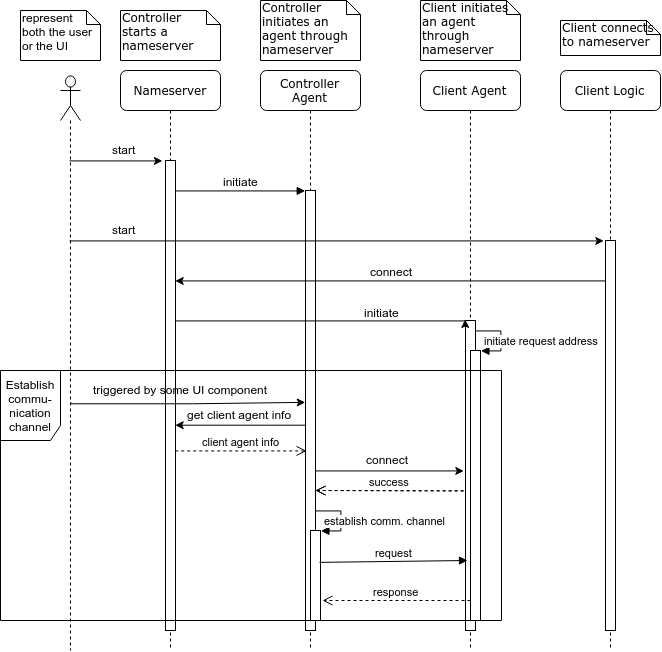

The diagram above was exported from draw.io. Its source (the exported page's mxGraphModel, read from the mxfile embedded in the PNG):
<mxGraphModel dx="1991" dy="1031" grid="1" gridSize="10" guides="1" tooltips="1" connect="1" arrows="1" fold="1" page="1" pageScale="1" pageWidth="1100" pageHeight="850" background="#ffffff" math="0" shadow="0">
  <root>
    <mxCell id="0" />
    <mxCell id="1" parent="0" />
    <mxCell id="7baba1c4bc27f4b0-2" value="Controller Agent" style="shape=umlLifeline;perimeter=lifelinePerimeter;whiteSpace=wrap;html=1;container=1;collapsible=0;recursiveResize=0;outlineConnect=0;rounded=1;shadow=0;comic=0;labelBackgroundColor=none;strokeColor=#000000;strokeWidth=1;fillColor=#FFFFFF;fontFamily=Verdana;fontSize=12;fontColor=#000000;align=center;" parent="1" vertex="1">
      <mxGeometry x="500" y="70" width="100" height="580" as="geometry" />
    </mxCell>
    <mxCell id="7baba1c4bc27f4b0-10" value="" style="html=1;points=[];perimeter=orthogonalPerimeter;rounded=0;shadow=0;comic=0;labelBackgroundColor=none;strokeColor=#000000;strokeWidth=1;fillColor=#FFFFFF;fontFamily=Verdana;fontSize=12;fontColor=#000000;align=center;" parent="7baba1c4bc27f4b0-2" vertex="1">
      <mxGeometry x="45" y="120" width="10" height="440" as="geometry" />
    </mxCell>
    <mxCell id="7baba1c4bc27f4b0-3" value="Client Agent" style="shape=umlLifeline;perimeter=lifelinePerimeter;whiteSpace=wrap;html=1;container=1;collapsible=0;recursiveResize=0;outlineConnect=0;rounded=1;shadow=0;comic=0;labelBackgroundColor=none;strokeColor=#000000;strokeWidth=1;fillColor=#FFFFFF;fontFamily=Verdana;fontSize=12;fontColor=#000000;align=center;" parent="1" vertex="1">
      <mxGeometry x="660" y="70" width="100" height="580" as="geometry" />
    </mxCell>
    <mxCell id="7baba1c4bc27f4b0-13" value="" style="html=1;points=[];perimeter=orthogonalPerimeter;rounded=0;shadow=0;comic=0;labelBackgroundColor=none;strokeColor=#000000;strokeWidth=1;fillColor=#FFFFFF;fontFamily=Verdana;fontSize=12;fontColor=#000000;align=center;" parent="7baba1c4bc27f4b0-3" vertex="1">
      <mxGeometry x="45" y="250" width="10" height="310" as="geometry" />
    </mxCell>
    <mxCell id="7baba1c4bc27f4b0-4" value="Client Logic" style="shape=umlLifeline;perimeter=lifelinePerimeter;whiteSpace=wrap;html=1;container=1;collapsible=0;recursiveResize=0;outlineConnect=0;rounded=1;shadow=0;comic=0;labelBackgroundColor=none;strokeColor=#000000;strokeWidth=1;fillColor=#FFFFFF;fontFamily=Verdana;fontSize=12;fontColor=#000000;align=center;" parent="1" vertex="1">
      <mxGeometry x="800" y="70" width="100" height="580" as="geometry" />
    </mxCell>
    <mxCell id="7baba1c4bc27f4b0-8" value="Nameserver" style="shape=umlLifeline;perimeter=lifelinePerimeter;whiteSpace=wrap;html=1;container=1;collapsible=0;recursiveResize=0;outlineConnect=0;rounded=1;shadow=0;comic=0;labelBackgroundColor=none;strokeColor=#000000;strokeWidth=1;fillColor=#FFFFFF;fontFamily=Verdana;fontSize=12;fontColor=#000000;align=center;" parent="1" vertex="1">
      <mxGeometry x="360" y="70" width="100" height="580" as="geometry" />
    </mxCell>
    <mxCell id="7baba1c4bc27f4b0-9" value="" style="html=1;points=[];perimeter=orthogonalPerimeter;rounded=0;shadow=0;comic=0;labelBackgroundColor=none;strokeColor=#000000;strokeWidth=1;fillColor=#FFFFFF;fontFamily=Verdana;fontSize=12;fontColor=#000000;align=center;" parent="7baba1c4bc27f4b0-8" vertex="1">
      <mxGeometry x="45" y="90" width="10" height="470" as="geometry" />
    </mxCell>
    <mxCell id="TvCTSxa6X4sr7sejmHUO-6" style="edgeStyle=orthogonalEdgeStyle;rounded=0;orthogonalLoop=1;jettySize=auto;html=1;" edge="1" parent="1" source="7baba1c4bc27f4b0-16">
      <mxGeometry relative="1" as="geometry">
        <mxPoint x="414" y="280" as="targetPoint" />
        <Array as="points">
          <mxPoint x="414" y="280" />
        </Array>
      </mxGeometry>
    </mxCell>
    <mxCell id="TvCTSxa6X4sr7sejmHUO-7" value="connect" style="text;html=1;resizable=0;points=[];align=center;verticalAlign=middle;labelBackgroundColor=#ffffff;" vertex="1" connectable="0" parent="TvCTSxa6X4sr7sejmHUO-6">
      <mxGeometry x="-0.063" y="-5" relative="1" as="geometry">
        <mxPoint x="-13.5" y="-5" as="offset" />
      </mxGeometry>
    </mxCell>
    <mxCell id="7baba1c4bc27f4b0-16" value="" style="html=1;points=[];perimeter=orthogonalPerimeter;rounded=0;shadow=0;comic=0;labelBackgroundColor=none;strokeColor=#000000;strokeWidth=1;fillColor=#FFFFFF;fontFamily=Verdana;fontSize=12;fontColor=#000000;align=center;" parent="1" vertex="1">
      <mxGeometry x="845" y="240" width="10" height="390" as="geometry" />
    </mxCell>
    <mxCell id="7baba1c4bc27f4b0-11" value="" style="html=1;verticalAlign=bottom;endArrow=block;entryX=0;entryY=0;labelBackgroundColor=none;fontFamily=Verdana;fontSize=12;edgeStyle=elbowEdgeStyle;elbow=vertical;" parent="1" source="7baba1c4bc27f4b0-9" target="7baba1c4bc27f4b0-10" edge="1">
      <mxGeometry x="-0.0016" y="20" relative="1" as="geometry">
        <mxPoint x="480" y="180" as="sourcePoint" />
        <mxPoint as="offset" />
      </mxGeometry>
    </mxCell>
    <mxCell id="TvCTSxa6X4sr7sejmHUO-13" value="initiate" style="text;html=1;resizable=0;points=[];align=center;verticalAlign=middle;labelBackgroundColor=#ffffff;" vertex="1" connectable="0" parent="7baba1c4bc27f4b0-11">
      <mxGeometry y="13" relative="1" as="geometry">
        <mxPoint y="3" as="offset" />
      </mxGeometry>
    </mxCell>
    <mxCell id="7baba1c4bc27f4b0-40" value="Controller starts a nameserver&amp;nbsp;" style="shape=note;whiteSpace=wrap;html=1;size=14;verticalAlign=top;align=left;spacingTop=-6;rounded=0;shadow=0;comic=0;labelBackgroundColor=none;strokeColor=#000000;strokeWidth=1;fillColor=#FFFFFF;fontFamily=Verdana;fontSize=12;fontColor=#000000;" parent="1" vertex="1">
      <mxGeometry x="360" y="10" width="100" height="50" as="geometry" />
    </mxCell>
    <mxCell id="7baba1c4bc27f4b0-41" value="Controller initiates an agent through nameserver" style="shape=note;whiteSpace=wrap;html=1;size=14;verticalAlign=top;align=left;spacingTop=-6;rounded=0;shadow=0;comic=0;labelBackgroundColor=none;strokeColor=#000000;strokeWidth=1;fillColor=#FFFFFF;fontFamily=Verdana;fontSize=12;fontColor=#000000;" parent="1" vertex="1">
      <mxGeometry x="500" width="100" height="60" as="geometry" />
    </mxCell>
    <mxCell id="7baba1c4bc27f4b0-42" value="Client initiates an agent through nameserver" style="shape=note;whiteSpace=wrap;html=1;size=14;verticalAlign=top;align=left;spacingTop=-6;rounded=0;shadow=0;comic=0;labelBackgroundColor=none;strokeColor=#000000;strokeWidth=1;fillColor=#FFFFFF;fontFamily=Verdana;fontSize=12;fontColor=#000000;" parent="1" vertex="1">
      <mxGeometry x="660" width="100" height="60" as="geometry" />
    </mxCell>
    <mxCell id="7baba1c4bc27f4b0-43" value="Client connects to nameserver" style="shape=note;whiteSpace=wrap;html=1;size=14;verticalAlign=top;align=left;spacingTop=-6;rounded=0;shadow=0;comic=0;labelBackgroundColor=none;strokeColor=#000000;strokeWidth=1;fillColor=#FFFFFF;fontFamily=Verdana;fontSize=12;fontColor=#000000;" parent="1" vertex="1">
      <mxGeometry x="800" y="20" width="100" height="35" as="geometry" />
    </mxCell>
    <mxCell id="TvCTSxa6X4sr7sejmHUO-8" style="edgeStyle=orthogonalEdgeStyle;rounded=0;orthogonalLoop=1;jettySize=auto;html=1;entryX=0.016;entryY=-0.001;entryDx=0;entryDy=0;entryPerimeter=0;" edge="1" parent="1" source="7baba1c4bc27f4b0-9" target="7baba1c4bc27f4b0-13">
      <mxGeometry relative="1" as="geometry">
        <mxPoint x="700" y="270" as="targetPoint" />
        <Array as="points">
          <mxPoint x="670" y="320" />
          <mxPoint x="670" y="320" />
        </Array>
      </mxGeometry>
    </mxCell>
    <mxCell id="TvCTSxa6X4sr7sejmHUO-10" value="initiate" style="text;html=1;resizable=0;points=[];align=center;verticalAlign=middle;labelBackgroundColor=#ffffff;" vertex="1" connectable="0" parent="TvCTSxa6X4sr7sejmHUO-8">
      <mxGeometry x="0.1006" relative="1" as="geometry">
        <mxPoint x="45.5" y="-9.5" as="offset" />
      </mxGeometry>
    </mxCell>
    <mxCell id="TvCTSxa6X4sr7sejmHUO-31" style="edgeStyle=orthogonalEdgeStyle;rounded=0;orthogonalLoop=1;jettySize=auto;html=1;entryX=-0.25;entryY=0;entryDx=0;entryDy=0;entryPerimeter=0;" edge="1" parent="1" source="TvCTSxa6X4sr7sejmHUO-28" target="7baba1c4bc27f4b0-9">
      <mxGeometry relative="1" as="geometry">
        <mxPoint x="400" y="362.5" as="targetPoint" />
        <Array as="points">
          <mxPoint x="380" y="160" />
          <mxPoint x="380" y="160" />
        </Array>
      </mxGeometry>
    </mxCell>
    <mxCell id="TvCTSxa6X4sr7sejmHUO-34" style="edgeStyle=orthogonalEdgeStyle;rounded=0;orthogonalLoop=1;jettySize=auto;html=1;entryX=-0.233;entryY=0.001;entryDx=0;entryDy=0;entryPerimeter=0;" edge="1" parent="1" source="TvCTSxa6X4sr7sejmHUO-28" target="7baba1c4bc27f4b0-16">
      <mxGeometry relative="1" as="geometry">
        <mxPoint x="840" y="362.5" as="targetPoint" />
        <Array as="points">
          <mxPoint x="710" y="240" />
          <mxPoint x="710" y="240" />
        </Array>
      </mxGeometry>
    </mxCell>
    <mxCell id="TvCTSxa6X4sr7sejmHUO-37" style="edgeStyle=orthogonalEdgeStyle;rounded=0;orthogonalLoop=1;jettySize=auto;html=1;entryX=0.008;entryY=0.393;entryDx=0;entryDy=0;entryPerimeter=0;" edge="1" parent="1">
      <mxGeometry relative="1" as="geometry">
        <mxPoint x="545.1666666666667" y="402.5" as="targetPoint" />
        <mxPoint x="310.1666666666665" y="402.5" as="sourcePoint" />
        <Array as="points">
          <mxPoint x="432.5" y="403" />
          <mxPoint x="432.5" y="403" />
        </Array>
      </mxGeometry>
    </mxCell>
    <mxCell id="TvCTSxa6X4sr7sejmHUO-28" value="" style="shape=umlLifeline;participant=umlActor;perimeter=lifelinePerimeter;whiteSpace=wrap;html=1;container=1;collapsible=0;recursiveResize=0;verticalAlign=top;spacingTop=36;labelBackgroundColor=#ffffff;outlineConnect=0;size=45;" vertex="1" parent="1">
      <mxGeometry x="300" y="75" width="20" height="575" as="geometry" />
    </mxCell>
    <mxCell id="TvCTSxa6X4sr7sejmHUO-32" value="start" style="text;html=1;resizable=0;points=[];autosize=1;align=left;verticalAlign=top;spacingTop=-4;" vertex="1" parent="1">
      <mxGeometry x="350" y="140" width="40" height="20" as="geometry" />
    </mxCell>
    <mxCell id="TvCTSxa6X4sr7sejmHUO-35" value="start" style="text;html=1;resizable=0;points=[];autosize=1;align=left;verticalAlign=top;spacingTop=-4;" vertex="1" parent="1">
      <mxGeometry x="350" y="220" width="40" height="20" as="geometry" />
    </mxCell>
    <mxCell id="TvCTSxa6X4sr7sejmHUO-36" value="represent both the user or the UI" style="shape=note;whiteSpace=wrap;html=1;size=14;verticalAlign=top;align=left;spacingTop=-6;" vertex="1" parent="1">
      <mxGeometry x="260" y="10" width="80" height="50" as="geometry" />
    </mxCell>
    <mxCell id="TvCTSxa6X4sr7sejmHUO-38" value="triggered by some UI component" style="text;html=1;resizable=0;points=[];autosize=1;align=left;verticalAlign=top;spacingTop=-4;" vertex="1" parent="1">
      <mxGeometry x="330.5" y="379.5" width="190" height="20" as="geometry" />
    </mxCell>
    <mxCell id="TvCTSxa6X4sr7sejmHUO-39" style="edgeStyle=orthogonalEdgeStyle;rounded=0;orthogonalLoop=1;jettySize=auto;html=1;entryX=1.005;entryY=0.595;entryDx=0;entryDy=0;entryPerimeter=0;" edge="1" parent="1">
      <mxGeometry relative="1" as="geometry">
        <mxPoint x="545" y="424.80952380952374" as="sourcePoint" />
        <mxPoint x="415.04761904761904" y="424.80952380952374" as="targetPoint" />
        <Array as="points">
          <mxPoint x="510" y="425" />
          <mxPoint x="510" y="425" />
        </Array>
      </mxGeometry>
    </mxCell>
    <mxCell id="TvCTSxa6X4sr7sejmHUO-40" value="get client agent info" style="text;html=1;resizable=0;points=[];autosize=1;align=left;verticalAlign=top;spacingTop=-4;" vertex="1" parent="1">
      <mxGeometry x="425" y="405" width="120" height="20" as="geometry" />
    </mxCell>
    <mxCell id="TvCTSxa6X4sr7sejmHUO-44" value="" style="html=1;points=[];perimeter=orthogonalPerimeter;" vertex="1" parent="1">
      <mxGeometry x="710" y="350" width="10" height="270" as="geometry" />
    </mxCell>
    <mxCell id="TvCTSxa6X4sr7sejmHUO-45" value="initiate request address" style="edgeStyle=orthogonalEdgeStyle;html=1;align=left;spacingLeft=2;endArrow=block;rounded=0;entryX=1;entryY=0;" edge="1" target="TvCTSxa6X4sr7sejmHUO-44" parent="1">
      <mxGeometry x="0.0794" y="-20" relative="1" as="geometry">
        <mxPoint x="715" y="330" as="sourcePoint" />
        <Array as="points">
          <mxPoint x="740" y="330" />
        </Array>
        <mxPoint as="offset" />
      </mxGeometry>
    </mxCell>
    <mxCell id="TvCTSxa6X4sr7sejmHUO-46" style="edgeStyle=orthogonalEdgeStyle;rounded=0;orthogonalLoop=1;jettySize=auto;html=1;entryX=-0.186;entryY=0.486;entryDx=0;entryDy=0;entryPerimeter=0;" edge="1" parent="1" source="7baba1c4bc27f4b0-10" target="7baba1c4bc27f4b0-13">
      <mxGeometry relative="1" as="geometry">
        <mxPoint x="703" y="470" as="targetPoint" />
        <Array as="points">
          <mxPoint x="630" y="471" />
        </Array>
      </mxGeometry>
    </mxCell>
    <mxCell id="TvCTSxa6X4sr7sejmHUO-47" value="connect" style="text;html=1;resizable=0;points=[];autosize=1;align=left;verticalAlign=top;spacingTop=-4;" vertex="1" parent="1">
      <mxGeometry x="604" y="450" width="60" height="20" as="geometry" />
    </mxCell>
    <mxCell id="TvCTSxa6X4sr7sejmHUO-51" value="client agent info" style="html=1;verticalAlign=bottom;endArrow=open;dashed=1;endSize=8;entryX=0.12;entryY=0.591;entryDx=0;entryDy=0;entryPerimeter=0;exitX=0.96;exitY=0.618;exitDx=0;exitDy=0;exitPerimeter=0;" edge="1" parent="1" source="7baba1c4bc27f4b0-9" target="7baba1c4bc27f4b0-10">
      <mxGeometry relative="1" as="geometry">
        <mxPoint x="500" y="460" as="sourcePoint" />
        <mxPoint x="420" y="460" as="targetPoint" />
      </mxGeometry>
    </mxCell>
    <mxCell id="TvCTSxa6X4sr7sejmHUO-52" value="success" style="html=1;verticalAlign=bottom;endArrow=open;dashed=1;endSize=8;exitX=-0.186;exitY=0.549;exitDx=0;exitDy=0;exitPerimeter=0;" edge="1" parent="1" source="7baba1c4bc27f4b0-13">
      <mxGeometry relative="1" as="geometry">
        <mxPoint x="635" y="490" as="sourcePoint" />
        <mxPoint x="555" y="490" as="targetPoint" />
      </mxGeometry>
    </mxCell>
    <mxCell id="TvCTSxa6X4sr7sejmHUO-53" value="" style="html=1;points=[];perimeter=orthogonalPerimeter;" vertex="1" parent="1">
      <mxGeometry x="550" y="530" width="10" height="90" as="geometry" />
    </mxCell>
    <mxCell id="TvCTSxa6X4sr7sejmHUO-54" value="establish comm. channel" style="edgeStyle=orthogonalEdgeStyle;html=1;align=left;spacingLeft=2;endArrow=block;rounded=0;entryX=1;entryY=0;" edge="1" target="TvCTSxa6X4sr7sejmHUO-53" parent="1">
      <mxGeometry x="0.0794" y="-20" relative="1" as="geometry">
        <mxPoint x="555" y="510" as="sourcePoint" />
        <Array as="points">
          <mxPoint x="580" y="510" />
        </Array>
        <mxPoint as="offset" />
      </mxGeometry>
    </mxCell>
    <mxCell id="TvCTSxa6X4sr7sejmHUO-61" value="response" style="html=1;verticalAlign=bottom;endArrow=open;dashed=1;endSize=8;entryX=1.195;entryY=0.445;entryDx=0;entryDy=0;entryPerimeter=0;" edge="1" parent="1">
      <mxGeometry relative="1" as="geometry">
        <mxPoint x="710" y="600" as="sourcePoint" />
        <mxPoint x="562" y="600" as="targetPoint" />
      </mxGeometry>
    </mxCell>
    <mxCell id="TvCTSxa6X4sr7sejmHUO-63" value="request" style="html=1;verticalAlign=bottom;endArrow=block;exitX=0.883;exitY=0.348;exitDx=0;exitDy=0;exitPerimeter=0;" edge="1" parent="1" source="TvCTSxa6X4sr7sejmHUO-53">
      <mxGeometry width="80" relative="1" as="geometry">
        <mxPoint x="562.5" y="560.5" as="sourcePoint" />
        <mxPoint x="707" y="560" as="targetPoint" />
      </mxGeometry>
    </mxCell>
    <mxCell id="TvCTSxa6X4sr7sejmHUO-64" value="success" style="html=1;verticalAlign=bottom;endArrow=open;dashed=1;endSize=8;exitX=-0.186;exitY=0.549;exitDx=0;exitDy=0;exitPerimeter=0;" edge="1" parent="1">
      <mxGeometry relative="1" as="geometry">
        <mxPoint x="703" y="490.33333333333337" as="sourcePoint" />
        <mxPoint x="555" y="490" as="targetPoint" />
      </mxGeometry>
    </mxCell>
    <mxCell id="TvCTSxa6X4sr7sejmHUO-65" value="Establish commu-nication channel" style="shape=umlFrame;whiteSpace=wrap;html=1;width=60;height=70;" vertex="1" parent="1">
      <mxGeometry x="240" y="370" width="501" height="250" as="geometry" />
    </mxCell>
  </root>
</mxGraphModel>